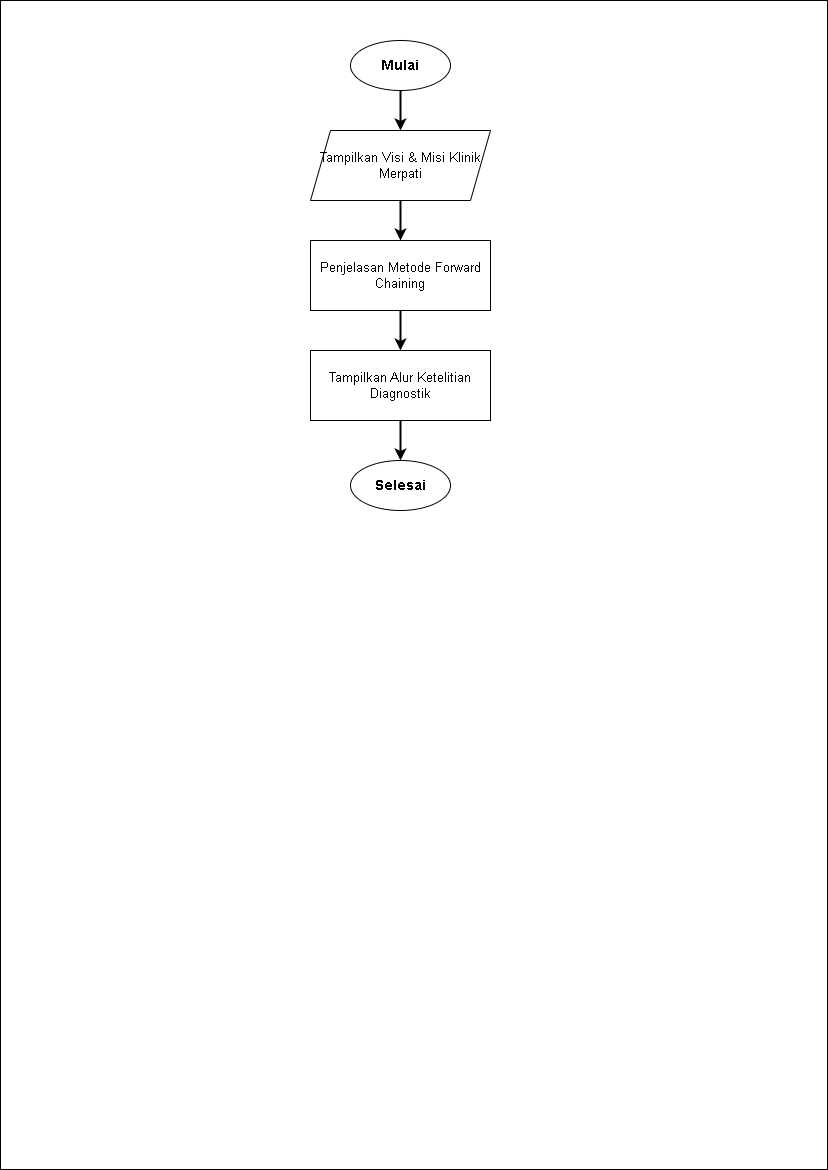

The diagram above was exported from draw.io. Its source (the exported page's mxGraphModel, read from the mxfile embedded in the PNG):
<mxGraphModel dx="620" dy="405" grid="1" gridSize="10" guides="1" tooltips="1" connect="1" arrows="1" fold="1" page="1" pageScale="1" pageWidth="827" pageHeight="1169" math="0" shadow="0">
  <root>
    <mxCell id="0" value="" style="" vertex="1">
      <mxGeometry as="geometry" />
    </mxCell>
    <mxCell id="1" value="" style="" parent="0" vertex="1">
      <mxGeometry as="geometry" />
    </mxCell>
    <mxCell id="bg" value="" style="rounded=0;whiteSpace=wrap;html=1;" parent="1" vertex="1">
      <mxGeometry width="827" height="1169" as="geometry" />
    </mxCell>
    <mxCell id="start_node" value="Mulai" style="ellipse;whiteSpace=wrap;html=1;fontStyle=1;fontSize=14;" parent="1" vertex="1">
      <mxGeometry x="350" y="40" width="100" height="50" as="geometry" />
    </mxCell>
    <mxCell id="vision_node" value="Tampilkan Visi &amp; Misi Klinik Merpati" style="shape=parallelogram;perimeter=parallelogramPerimeter;whiteSpace=wrap;html=1;fixedSize=1;fontSize=13;" parent="1" vertex="1">
      <mxGeometry x="310" y="130" width="180" height="70" as="geometry" />
    </mxCell>
    <mxCell id="method_node" value="Penjelasan Metode Forward Chaining" style="rounded=0;whiteSpace=wrap;html=1;fontSize=13;" parent="1" vertex="1">
      <mxGeometry x="310" y="240" width="180" height="70" as="geometry" />
    </mxCell>
    <mxCell id="detail_node" value="Tampilkan Alur Ketelitian Diagnostik" style="rounded=0;whiteSpace=wrap;html=1;fontSize=13;" parent="1" vertex="1">
      <mxGeometry x="310" y="350" width="180" height="70" as="geometry" />
    </mxCell>
    <mxCell id="end_node" value="Selesai" style="ellipse;whiteSpace=wrap;html=1;fontStyle=1;fontSize=14;" parent="1" vertex="1">
      <mxGeometry x="350" y="460" width="100" height="50" as="geometry" />
    </mxCell>
    <mxCell id="e1" style="edgeStyle=orthogonalEdgeStyle;rounded=1;orthogonalLoop=1;jettySize=auto;html=1;strokeWidth=2;" parent="1" source="start_node" target="vision_node" edge="1">
      <mxGeometry relative="1" as="geometry" />
    </mxCell>
    <mxCell id="e2" style="edgeStyle=orthogonalEdgeStyle;rounded=1;orthogonalLoop=1;jettySize=auto;html=1;strokeWidth=2;" parent="1" source="vision_node" target="method_node" edge="1">
      <mxGeometry relative="1" as="geometry" />
    </mxCell>
    <mxCell id="e3" style="edgeStyle=orthogonalEdgeStyle;rounded=1;orthogonalLoop=1;jettySize=auto;html=1;strokeWidth=2;" parent="1" source="method_node" target="detail_node" edge="1">
      <mxGeometry relative="1" as="geometry" />
    </mxCell>
    <mxCell id="e4" style="edgeStyle=orthogonalEdgeStyle;rounded=1;orthogonalLoop=1;jettySize=auto;html=1;strokeWidth=2;" parent="1" source="detail_node" target="end_node" edge="1">
      <mxGeometry relative="1" as="geometry" />
    </mxCell>
  </root>
</mxGraphModel>